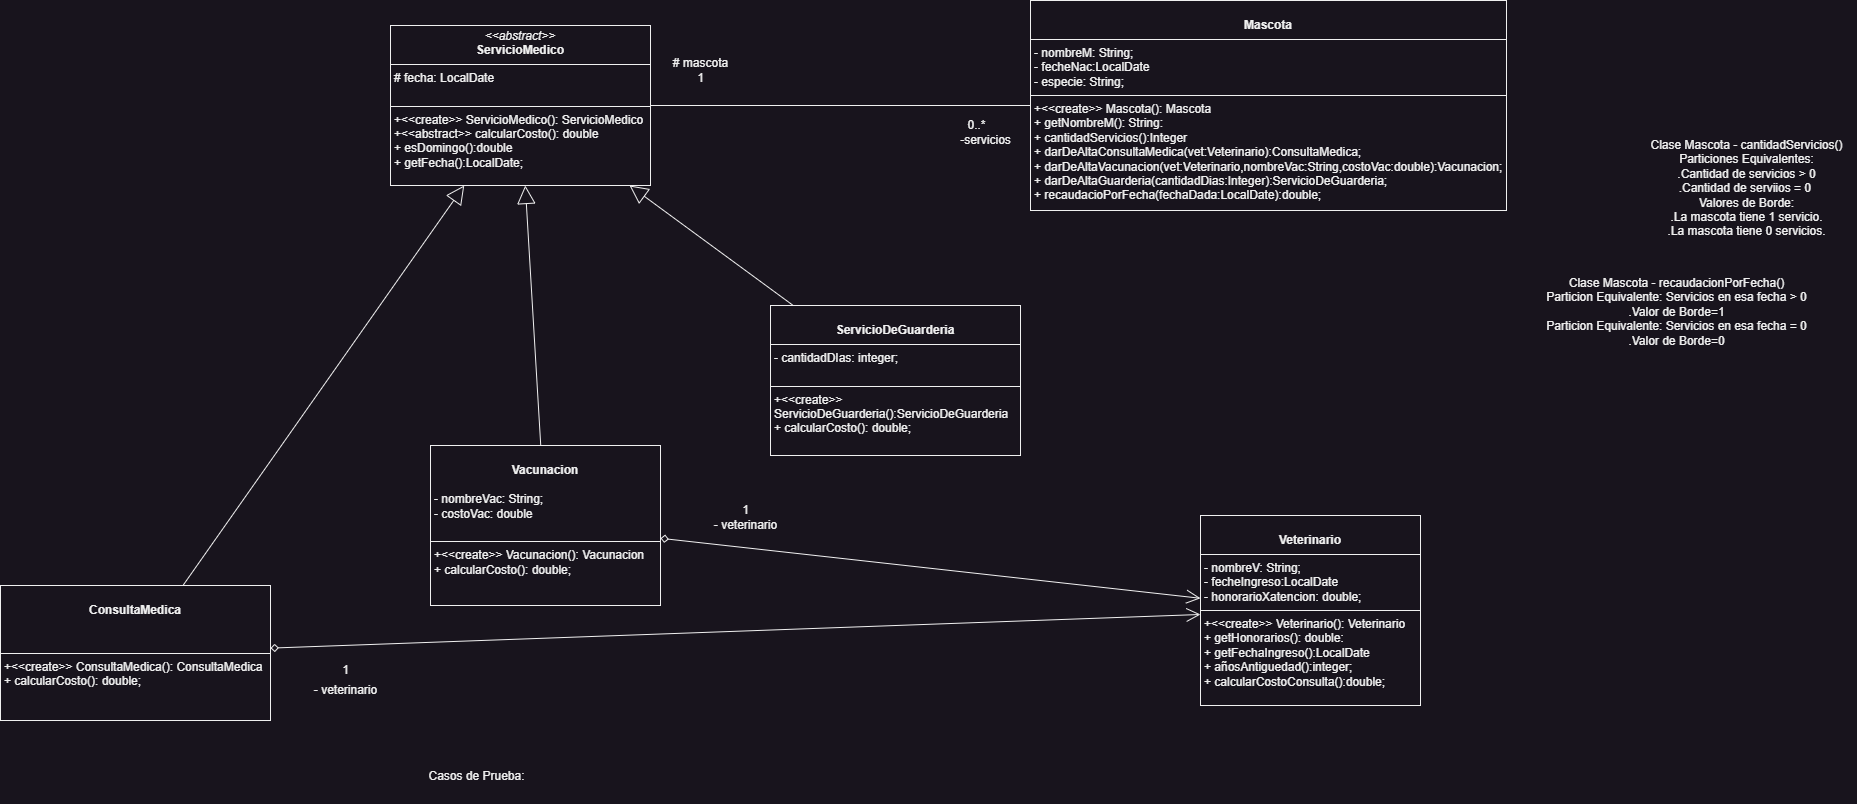

The diagram above was exported from draw.io. Its source (the exported page's mxGraphModel, read from the mxfile embedded in the PNG):
<mxGraphModel dx="3341" dy="1520" grid="1" gridSize="10" guides="1" tooltips="1" connect="1" arrows="1" fold="1" page="1" pageScale="1" pageWidth="827" pageHeight="1169" math="0" shadow="0">
  <root>
    <mxCell id="0" />
    <mxCell id="1" parent="0" />
    <mxCell id="LqTeUdj0Bn4ljxMCIYcJ-1" value="&lt;p style=&quot;margin:0px;margin-top:4px;text-align:center;&quot;&gt;&lt;i&gt;&amp;lt;&amp;lt;abstract&amp;gt;&amp;gt;&lt;/i&gt;&lt;br&gt;&lt;b&gt;ServicioMedico&lt;/b&gt;&lt;/p&gt;&lt;hr size=&quot;1&quot; style=&quot;border-style:solid;&quot;&gt;&lt;p style=&quot;margin:0px;margin-left:4px;&quot;&gt;# fecha: LocalDate&lt;br&gt;&lt;br&gt;&lt;/p&gt;&lt;hr size=&quot;1&quot; style=&quot;border-style:solid;&quot;&gt;&lt;p style=&quot;margin:0px;margin-left:4px;&quot;&gt;+&amp;lt;&amp;lt;create&amp;gt;&amp;gt; ServicioMedico(): ServicioMedico&lt;br&gt;+&amp;lt;&amp;lt;abstract&amp;gt;&amp;gt; calcularCosto(): double&lt;/p&gt;&lt;p style=&quot;margin:0px;margin-left:4px;&quot;&gt;+ esDomingo():double&lt;/p&gt;&lt;p style=&quot;margin:0px;margin-left:4px;&quot;&gt;+ getFecha():LocalDate;&lt;/p&gt;" style="verticalAlign=top;align=left;overflow=fill;html=1;whiteSpace=wrap;" parent="1" vertex="1">
      <mxGeometry x="124" y="65" width="260" height="160" as="geometry" />
    </mxCell>
    <mxCell id="LqTeUdj0Bn4ljxMCIYcJ-2" value="&lt;p style=&quot;margin:0px;margin-top:4px;text-align:center;&quot;&gt;&lt;br&gt;&lt;b&gt;Mascota&lt;/b&gt;&lt;/p&gt;&lt;hr size=&quot;1&quot; style=&quot;border-style:solid;&quot;&gt;&lt;p style=&quot;margin:0px;margin-left:4px;&quot;&gt;- nombreM: String;&lt;/p&gt;&lt;p style=&quot;margin:0px;margin-left:4px;&quot;&gt;&lt;span style=&quot;background-color: initial;&quot;&gt;- fecheNac:LocalDate&lt;/span&gt;&lt;br&gt;&lt;/p&gt;&lt;p style=&quot;margin:0px;margin-left:4px;&quot;&gt;- especie: String;&lt;/p&gt;&lt;hr size=&quot;1&quot; style=&quot;border-style:solid;&quot;&gt;&lt;p style=&quot;margin:0px;margin-left:4px;&quot;&gt;+&amp;lt;&amp;lt;create&amp;gt;&amp;gt; Mascota(): Mascota&lt;br&gt;+ getNombreM(): String:&lt;/p&gt;&lt;p style=&quot;margin:0px;margin-left:4px;&quot;&gt;+ cantidadServicios():Integer&lt;/p&gt;&lt;p style=&quot;margin:0px;margin-left:4px;&quot;&gt;+ darDeAltaConsultaMedica(vet:Veterinario):ConsultaMedica;&lt;/p&gt;&lt;p style=&quot;margin:0px;margin-left:4px;&quot;&gt;+ darDeAltaVacunacion(vet:Veterinario,nombreVac:String,costoVac:double):Vacunacion;&lt;/p&gt;&lt;p style=&quot;margin:0px;margin-left:4px;&quot;&gt;+ darDeAltaGuarderia(cantidadDias:Integer):ServicioDeGuarderia;&lt;/p&gt;&lt;p style=&quot;margin:0px;margin-left:4px;&quot;&gt;+ recaudacioPorFecha(fechaDada:LocalDate):double;&lt;/p&gt;" style="verticalAlign=top;align=left;overflow=fill;html=1;whiteSpace=wrap;" parent="1" vertex="1">
      <mxGeometry x="764" y="40" width="476" height="210" as="geometry" />
    </mxCell>
    <mxCell id="LqTeUdj0Bn4ljxMCIYcJ-3" value="&lt;p style=&quot;margin:0px;margin-top:4px;text-align:center;&quot;&gt;&lt;br&gt;&lt;b&gt;Veterinario&lt;/b&gt;&lt;/p&gt;&lt;hr size=&quot;1&quot; style=&quot;border-style:solid;&quot;&gt;&lt;p style=&quot;margin:0px;margin-left:4px;&quot;&gt;- nombreV: String;&lt;/p&gt;&lt;p style=&quot;margin:0px;margin-left:4px;&quot;&gt;&lt;span style=&quot;background-color: initial;&quot;&gt;- fecheIngreso:LocalDate&lt;/span&gt;&lt;br&gt;&lt;/p&gt;&lt;p style=&quot;margin:0px;margin-left:4px;&quot;&gt;- honorarioXatencion: double;&lt;/p&gt;&lt;hr size=&quot;1&quot; style=&quot;border-style:solid;&quot;&gt;&lt;p style=&quot;margin:0px;margin-left:4px;&quot;&gt;+&amp;lt;&amp;lt;create&amp;gt;&amp;gt; Veterinario(): Veterinario&lt;br&gt;+ getHonorarios(): double:&lt;/p&gt;&lt;p style=&quot;margin:0px;margin-left:4px;&quot;&gt;+ getFechaIngreso():LocalDate&lt;/p&gt;&lt;p style=&quot;margin:0px;margin-left:4px;&quot;&gt;+ añosAntiguedad():integer;&lt;/p&gt;&lt;p style=&quot;margin:0px;margin-left:4px;&quot;&gt;+ calcularCostoConsulta():double;&lt;/p&gt;" style="verticalAlign=top;align=left;overflow=fill;html=1;whiteSpace=wrap;" parent="1" vertex="1">
      <mxGeometry x="934" y="555" width="220" height="190" as="geometry" />
    </mxCell>
    <mxCell id="LqTeUdj0Bn4ljxMCIYcJ-5" value="&lt;p style=&quot;margin:0px;margin-top:4px;text-align:center;&quot;&gt;&lt;br&gt;&lt;b&gt;ConsultaMedica&lt;/b&gt;&lt;/p&gt;&lt;p style=&quot;margin:0px;margin-left:4px;&quot;&gt;&lt;br&gt;&lt;br&gt;&lt;/p&gt;&lt;hr size=&quot;1&quot; style=&quot;border-style:solid;&quot;&gt;&lt;p style=&quot;margin:0px;margin-left:4px;&quot;&gt;+&amp;lt;&amp;lt;create&amp;gt;&amp;gt; ConsultaMedica(): ConsultaMedica&lt;br&gt;+ calcularCosto(): double;&lt;/p&gt;" style="verticalAlign=top;align=left;overflow=fill;html=1;whiteSpace=wrap;" parent="1" vertex="1">
      <mxGeometry x="-266" y="625" width="270" height="135" as="geometry" />
    </mxCell>
    <mxCell id="LqTeUdj0Bn4ljxMCIYcJ-6" value="&lt;p style=&quot;margin:0px;margin-top:4px;text-align:center;&quot;&gt;&lt;br&gt;&lt;b&gt;Vacunacion&lt;/b&gt;&lt;/p&gt;&lt;p style=&quot;margin:0px;margin-left:4px;&quot;&gt;&lt;br&gt;&lt;/p&gt;&lt;p style=&quot;margin:0px;margin-left:4px;&quot;&gt;- nombreVac: String;&lt;/p&gt;&lt;p style=&quot;margin:0px;margin-left:4px;&quot;&gt;- costoVac: double&lt;br&gt;&lt;br&gt;&lt;/p&gt;&lt;hr size=&quot;1&quot; style=&quot;border-style:solid;&quot;&gt;&lt;p style=&quot;margin:0px;margin-left:4px;&quot;&gt;+&amp;lt;&amp;lt;create&amp;gt;&amp;gt; Vacunacion(): Vacunacion&lt;br&gt;+ calcularCosto(): double;&lt;/p&gt;&lt;p style=&quot;margin:0px;margin-left:4px;&quot;&gt;&lt;br&gt;&lt;/p&gt;" style="verticalAlign=top;align=left;overflow=fill;html=1;whiteSpace=wrap;" parent="1" vertex="1">
      <mxGeometry x="164" y="485" width="230" height="160" as="geometry" />
    </mxCell>
    <mxCell id="LqTeUdj0Bn4ljxMCIYcJ-7" value="&lt;p style=&quot;margin:0px;margin-top:4px;text-align:center;&quot;&gt;&lt;br&gt;&lt;b&gt;ServicioDeGuarderia&lt;/b&gt;&lt;/p&gt;&lt;hr size=&quot;1&quot; style=&quot;border-style:solid;&quot;&gt;&lt;p style=&quot;margin:0px;margin-left:4px;&quot;&gt;- cantidadDIas: integer;&lt;/p&gt;&lt;p style=&quot;margin:0px;margin-left:4px;&quot;&gt;&lt;br&gt;&lt;/p&gt;&lt;hr size=&quot;1&quot; style=&quot;border-style:solid;&quot;&gt;&lt;p style=&quot;margin:0px;margin-left:4px;&quot;&gt;+&amp;lt;&amp;lt;create&amp;gt;&amp;gt; ServicioDeGuarderia():ServicioDeGuarderia&lt;br&gt;+ calcularCosto(): double;&lt;/p&gt;&lt;p style=&quot;margin:0px;margin-left:4px;&quot;&gt;&lt;br&gt;&lt;/p&gt;" style="verticalAlign=top;align=left;overflow=fill;html=1;whiteSpace=wrap;" parent="1" vertex="1">
      <mxGeometry x="504" y="345" width="250" height="150" as="geometry" />
    </mxCell>
    <mxCell id="LqTeUdj0Bn4ljxMCIYcJ-8" value="" style="endArrow=block;endSize=16;endFill=0;html=1;rounded=0;" parent="1" source="LqTeUdj0Bn4ljxMCIYcJ-7" target="LqTeUdj0Bn4ljxMCIYcJ-1" edge="1">
      <mxGeometry width="160" relative="1" as="geometry">
        <mxPoint x="324" y="335" as="sourcePoint" />
        <mxPoint x="484" y="335" as="targetPoint" />
      </mxGeometry>
    </mxCell>
    <mxCell id="LqTeUdj0Bn4ljxMCIYcJ-9" value="" style="endArrow=block;endSize=16;endFill=0;html=1;rounded=0;" parent="1" source="LqTeUdj0Bn4ljxMCIYcJ-6" target="LqTeUdj0Bn4ljxMCIYcJ-1" edge="1">
      <mxGeometry width="160" relative="1" as="geometry">
        <mxPoint x="384" y="425" as="sourcePoint" />
        <mxPoint x="220" y="305" as="targetPoint" />
      </mxGeometry>
    </mxCell>
    <mxCell id="LqTeUdj0Bn4ljxMCIYcJ-10" value="" style="endArrow=block;endSize=16;endFill=0;html=1;rounded=0;" parent="1" source="LqTeUdj0Bn4ljxMCIYcJ-5" target="LqTeUdj0Bn4ljxMCIYcJ-1" edge="1">
      <mxGeometry width="160" relative="1" as="geometry">
        <mxPoint x="-2" y="535" as="sourcePoint" />
        <mxPoint x="-166" y="415" as="targetPoint" />
      </mxGeometry>
    </mxCell>
    <mxCell id="LqTeUdj0Bn4ljxMCIYcJ-11" value="" style="endArrow=none;html=1;endSize=12;startArrow=none;startSize=14;startFill=0;edgeStyle=orthogonalEdgeStyle;align=left;verticalAlign=bottom;rounded=0;endFill=0;" parent="1" source="LqTeUdj0Bn4ljxMCIYcJ-2" target="LqTeUdj0Bn4ljxMCIYcJ-1" edge="1">
      <mxGeometry x="-1" y="3" relative="1" as="geometry">
        <mxPoint x="574" y="165" as="sourcePoint" />
        <mxPoint x="734" y="165" as="targetPoint" />
      </mxGeometry>
    </mxCell>
    <mxCell id="LqTeUdj0Bn4ljxMCIYcJ-12" value="-servicios" style="text;html=1;align=center;verticalAlign=middle;resizable=0;points=[];autosize=1;strokeColor=none;fillColor=none;" parent="1" vertex="1">
      <mxGeometry x="684" y="165" width="70" height="30" as="geometry" />
    </mxCell>
    <mxCell id="LqTeUdj0Bn4ljxMCIYcJ-13" value="0..*" style="text;html=1;align=center;verticalAlign=middle;resizable=0;points=[];autosize=1;strokeColor=none;fillColor=none;" parent="1" vertex="1">
      <mxGeometry x="690" y="150" width="40" height="30" as="geometry" />
    </mxCell>
    <mxCell id="LqTeUdj0Bn4ljxMCIYcJ-17" value="" style="endArrow=open;endFill=1;endSize=12;html=1;rounded=0;startArrow=diamond;startFill=0;" parent="1" source="LqTeUdj0Bn4ljxMCIYcJ-5" target="LqTeUdj0Bn4ljxMCIYcJ-3" edge="1">
      <mxGeometry width="160" relative="1" as="geometry">
        <mxPoint x="44" y="725" as="sourcePoint" />
        <mxPoint x="204" y="725" as="targetPoint" />
      </mxGeometry>
    </mxCell>
    <mxCell id="LqTeUdj0Bn4ljxMCIYcJ-18" value="" style="endArrow=open;endFill=1;endSize=12;html=1;rounded=0;startArrow=diamond;startFill=0;" parent="1" source="LqTeUdj0Bn4ljxMCIYcJ-6" target="LqTeUdj0Bn4ljxMCIYcJ-3" edge="1">
      <mxGeometry width="160" relative="1" as="geometry">
        <mxPoint x="504" y="595" as="sourcePoint" />
        <mxPoint x="664" y="595" as="targetPoint" />
      </mxGeometry>
    </mxCell>
    <mxCell id="LqTeUdj0Bn4ljxMCIYcJ-20" value="- veterinario" style="text;html=1;align=center;verticalAlign=middle;resizable=0;points=[];autosize=1;strokeColor=none;fillColor=none;" parent="1" vertex="1">
      <mxGeometry x="434" y="550" width="90" height="30" as="geometry" />
    </mxCell>
    <mxCell id="LqTeUdj0Bn4ljxMCIYcJ-21" value="1" style="text;html=1;align=center;verticalAlign=middle;resizable=0;points=[];autosize=1;strokeColor=none;fillColor=none;" parent="1" vertex="1">
      <mxGeometry x="464" y="535" width="30" height="30" as="geometry" />
    </mxCell>
    <mxCell id="LqTeUdj0Bn4ljxMCIYcJ-22" value="- veterinario" style="text;html=1;align=center;verticalAlign=middle;resizable=0;points=[];autosize=1;strokeColor=none;fillColor=none;" parent="1" vertex="1">
      <mxGeometry x="34" y="715" width="90" height="30" as="geometry" />
    </mxCell>
    <mxCell id="LqTeUdj0Bn4ljxMCIYcJ-23" value="1" style="text;html=1;align=center;verticalAlign=middle;resizable=0;points=[];autosize=1;strokeColor=none;fillColor=none;" parent="1" vertex="1">
      <mxGeometry x="64" y="695" width="30" height="30" as="geometry" />
    </mxCell>
    <mxCell id="LqTeUdj0Bn4ljxMCIYcJ-25" value="# mascota&lt;div&gt;1&lt;/div&gt;" style="text;html=1;align=center;verticalAlign=middle;resizable=0;points=[];autosize=1;strokeColor=none;fillColor=none;" parent="1" vertex="1">
      <mxGeometry x="394" y="90" width="80" height="40" as="geometry" />
    </mxCell>
    <mxCell id="LqTeUdj0Bn4ljxMCIYcJ-26" value="Casos de Prueba:&lt;div&gt;&lt;br&gt;&lt;/div&gt;" style="text;html=1;align=center;verticalAlign=middle;resizable=0;points=[];autosize=1;strokeColor=none;fillColor=none;" parent="1" vertex="1">
      <mxGeometry x="150" y="803" width="120" height="40" as="geometry" />
    </mxCell>
    <mxCell id="LqTeUdj0Bn4ljxMCIYcJ-27" value="Clase Mascota - cantidadServicios()&lt;div&gt;Particiones Equivalentes:&lt;/div&gt;&lt;div&gt;.Cantidad de servicios &amp;gt; 0&lt;/div&gt;&lt;div&gt;.Cantidad de serviios = 0&amp;nbsp;&lt;/div&gt;&lt;div&gt;Valores de Borde:&lt;/div&gt;&lt;div&gt;.La mascota tiene 1 servicio.&lt;/div&gt;&lt;div&gt;.La mascota tiene 0 servicios.&lt;br&gt;&lt;div&gt;&lt;br&gt;&lt;/div&gt;&lt;/div&gt;" style="text;html=1;align=center;verticalAlign=middle;resizable=0;points=[];autosize=1;strokeColor=none;fillColor=none;" parent="1" vertex="1">
      <mxGeometry x="1370" y="170" width="220" height="130" as="geometry" />
    </mxCell>
    <mxCell id="LqTeUdj0Bn4ljxMCIYcJ-28" value="Clase Mascota - recaudacionPorFecha()&lt;div&gt;Particion Equivalente: Servicios en esa fecha &amp;gt; 0&lt;/div&gt;&lt;div&gt;.Valor de Borde=1&lt;/div&gt;&lt;div&gt;Particion Equivalente: Servicios en esa fecha = 0&lt;/div&gt;&lt;div&gt;.Valor de Borde=0&lt;/div&gt;&lt;div&gt;&lt;br&gt;&lt;/div&gt;&lt;div&gt;&lt;br&gt;&lt;/div&gt;&lt;div&gt;&amp;nbsp;&lt;/div&gt;" style="text;html=1;align=center;verticalAlign=middle;resizable=0;points=[];autosize=1;strokeColor=none;fillColor=none;" parent="1" vertex="1">
      <mxGeometry x="1270" y="308" width="280" height="130" as="geometry" />
    </mxCell>
  </root>
</mxGraphModel>